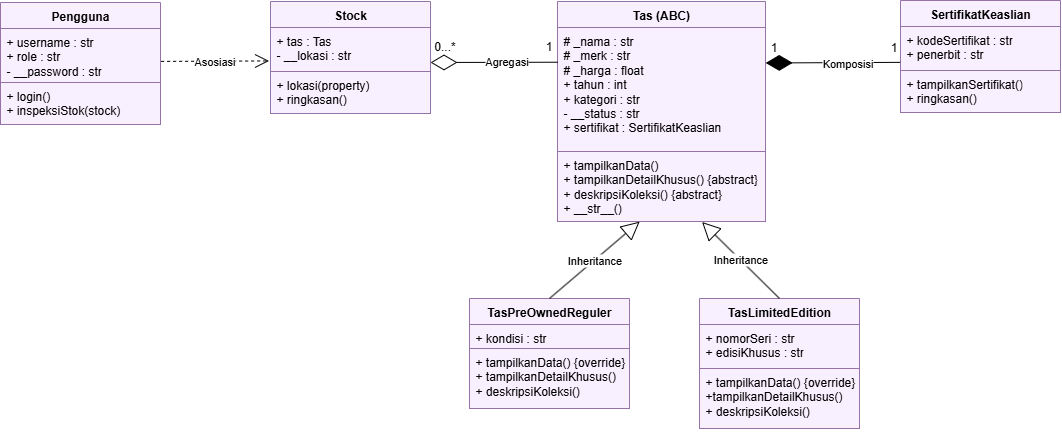

The diagram above was exported from draw.io. Its source (the exported page's mxGraphModel, read from the mxfile embedded in the PNG):
<mxGraphModel dx="1601" dy="825" grid="1" gridSize="10" guides="1" tooltips="1" connect="1" arrows="1" fold="1" page="1" pageScale="1" pageWidth="850" pageHeight="1100" math="0" shadow="0">
  <root>
    <mxCell id="0" />
    <mxCell id="1" parent="0" />
    <mxCell id="1WVs3SjssKQZWNsSCdX--13" value="Pengguna" style="swimlane;fontStyle=1;align=center;verticalAlign=top;childLayout=stackLayout;horizontal=1;startSize=26;horizontalStack=0;resizeParent=1;resizeParentMax=0;resizeLast=0;collapsible=1;marginBottom=0;whiteSpace=wrap;html=1;fillColor=#F9F0FF;strokeColor=#9673a6;" vertex="1" parent="1">
      <mxGeometry x="220" y="220" width="160" height="122" as="geometry" />
    </mxCell>
    <mxCell id="1WVs3SjssKQZWNsSCdX--14" value="+ username : str&lt;div&gt;+ role : str&lt;/div&gt;&lt;div&gt;- __password : str&lt;/div&gt;" style="text;strokeColor=#9673a6;fillColor=#F9F0FF;align=left;verticalAlign=top;spacingLeft=4;spacingRight=4;overflow=hidden;rotatable=0;points=[[0,0.5],[1,0.5]];portConstraint=eastwest;whiteSpace=wrap;html=1;" vertex="1" parent="1WVs3SjssKQZWNsSCdX--13">
      <mxGeometry y="26" width="160" height="54" as="geometry" />
    </mxCell>
    <mxCell id="1WVs3SjssKQZWNsSCdX--16" value="+ login()&lt;div&gt;+ inspeksiStok(stock)&lt;/div&gt;" style="text;strokeColor=#9673a6;fillColor=#F9F0FF;align=left;verticalAlign=top;spacingLeft=4;spacingRight=4;overflow=hidden;rotatable=0;points=[[0,0.5],[1,0.5]];portConstraint=eastwest;whiteSpace=wrap;html=1;" vertex="1" parent="1WVs3SjssKQZWNsSCdX--13">
      <mxGeometry y="80" width="160" height="42" as="geometry" />
    </mxCell>
    <mxCell id="1WVs3SjssKQZWNsSCdX--17" value="Stock" style="swimlane;fontStyle=1;align=center;verticalAlign=top;childLayout=stackLayout;horizontal=1;startSize=26;horizontalStack=0;resizeParent=1;resizeParentMax=0;resizeLast=0;collapsible=1;marginBottom=0;whiteSpace=wrap;html=1;fillColor=#F9F0FF;strokeColor=#9673a6;" vertex="1" parent="1">
      <mxGeometry x="490" y="219" width="160" height="112" as="geometry" />
    </mxCell>
    <mxCell id="1WVs3SjssKQZWNsSCdX--18" value="+ tas : Tas&lt;div&gt;- __lokasi : str&lt;/div&gt;" style="text;strokeColor=#9673a6;fillColor=#F9F0FF;align=left;verticalAlign=top;spacingLeft=4;spacingRight=4;overflow=hidden;rotatable=0;points=[[0,0.5],[1,0.5]];portConstraint=eastwest;whiteSpace=wrap;html=1;" vertex="1" parent="1WVs3SjssKQZWNsSCdX--17">
      <mxGeometry y="26" width="160" height="44" as="geometry" />
    </mxCell>
    <mxCell id="1WVs3SjssKQZWNsSCdX--19" value="+ lokasi(property)&lt;div&gt;+ ringkasan()&lt;/div&gt;" style="text;strokeColor=#9673a6;fillColor=#F9F0FF;align=left;verticalAlign=top;spacingLeft=4;spacingRight=4;overflow=hidden;rotatable=0;points=[[0,0.5],[1,0.5]];portConstraint=eastwest;whiteSpace=wrap;html=1;" vertex="1" parent="1WVs3SjssKQZWNsSCdX--17">
      <mxGeometry y="70" width="160" height="42" as="geometry" />
    </mxCell>
    <mxCell id="1WVs3SjssKQZWNsSCdX--20" value="Tas (ABC)" style="swimlane;fontStyle=1;align=center;verticalAlign=top;childLayout=stackLayout;horizontal=1;startSize=26;horizontalStack=0;resizeParent=1;resizeParentMax=0;resizeLast=0;collapsible=1;marginBottom=0;whiteSpace=wrap;html=1;fillColor=#F9F0FF;strokeColor=#9673a6;" vertex="1" parent="1">
      <mxGeometry x="777" y="219" width="208" height="220" as="geometry" />
    </mxCell>
    <mxCell id="1WVs3SjssKQZWNsSCdX--21" value="# _nama : str&lt;div&gt;# _merk : str&lt;/div&gt;&lt;div&gt;# _harga : float&lt;/div&gt;&lt;div&gt;+ tahun : int&lt;/div&gt;&lt;div&gt;+ kategori : str&lt;/div&gt;&lt;div&gt;- __status : str&lt;/div&gt;&lt;div&gt;+ sertifikat : SertifikatKeaslian&lt;/div&gt;" style="text;strokeColor=#9673a6;fillColor=#F9F0FF;align=left;verticalAlign=top;spacingLeft=4;spacingRight=4;overflow=hidden;rotatable=0;points=[[0,0.5],[1,0.5]];portConstraint=eastwest;whiteSpace=wrap;html=1;" vertex="1" parent="1WVs3SjssKQZWNsSCdX--20">
      <mxGeometry y="26" width="208" height="124" as="geometry" />
    </mxCell>
    <mxCell id="1WVs3SjssKQZWNsSCdX--22" value="+ tampilkanData()&lt;div&gt;+ tampilkanDetailKhusus() {abstract}&lt;/div&gt;&lt;div&gt;+ deskripsiKoleksi() {abstract}&lt;/div&gt;&lt;div&gt;+ __str__()&lt;/div&gt;" style="text;strokeColor=#9673a6;fillColor=#F9F0FF;align=left;verticalAlign=top;spacingLeft=4;spacingRight=4;overflow=hidden;rotatable=0;points=[[0,0.5],[1,0.5]];portConstraint=eastwest;whiteSpace=wrap;html=1;" vertex="1" parent="1WVs3SjssKQZWNsSCdX--20">
      <mxGeometry y="150" width="208" height="70" as="geometry" />
    </mxCell>
    <mxCell id="1WVs3SjssKQZWNsSCdX--32" value="Asosiasi" style="endArrow=open;endSize=12;dashed=1;html=1;rounded=0;exitX=1.004;exitY=0.609;exitDx=0;exitDy=0;exitPerimeter=0;entryX=-0.009;entryY=0.76;entryDx=0;entryDy=0;entryPerimeter=0;" edge="1" parent="1" source="1WVs3SjssKQZWNsSCdX--14" target="1WVs3SjssKQZWNsSCdX--18">
      <mxGeometry width="160" relative="1" as="geometry">
        <mxPoint x="380" y="380" as="sourcePoint" />
        <mxPoint x="540" y="380" as="targetPoint" />
      </mxGeometry>
    </mxCell>
    <mxCell id="1WVs3SjssKQZWNsSCdX--33" value="" style="endArrow=diamondThin;endFill=0;endSize=24;html=1;rounded=0;exitX=0.002;exitY=0.28;exitDx=0;exitDy=0;exitPerimeter=0;" edge="1" parent="1" source="1WVs3SjssKQZWNsSCdX--21">
      <mxGeometry width="160" relative="1" as="geometry">
        <mxPoint x="770" y="280" as="sourcePoint" />
        <mxPoint x="650" y="280" as="targetPoint" />
      </mxGeometry>
    </mxCell>
    <mxCell id="1WVs3SjssKQZWNsSCdX--34" value="Agregasi" style="edgeLabel;html=1;align=center;verticalAlign=middle;resizable=0;points=[];" vertex="1" connectable="0" parent="1WVs3SjssKQZWNsSCdX--33">
      <mxGeometry x="-0.17" y="-1" relative="1" as="geometry">
        <mxPoint as="offset" />
      </mxGeometry>
    </mxCell>
    <mxCell id="1WVs3SjssKQZWNsSCdX--35" value="SertifikatKeaslian" style="swimlane;fontStyle=1;align=center;verticalAlign=top;childLayout=stackLayout;horizontal=1;startSize=26;horizontalStack=0;resizeParent=1;resizeParentMax=0;resizeLast=0;collapsible=1;marginBottom=0;whiteSpace=wrap;html=1;fillColor=#F9F0FF;strokeColor=#9673a6;" vertex="1" parent="1">
      <mxGeometry x="1120" y="218" width="160" height="112" as="geometry" />
    </mxCell>
    <mxCell id="1WVs3SjssKQZWNsSCdX--36" value="+ kodeSertifikat : str&lt;div&gt;+ penerbit : str&lt;/div&gt;" style="text;strokeColor=#9673a6;fillColor=#F9F0FF;align=left;verticalAlign=top;spacingLeft=4;spacingRight=4;overflow=hidden;rotatable=0;points=[[0,0.5],[1,0.5]];portConstraint=eastwest;whiteSpace=wrap;html=1;" vertex="1" parent="1WVs3SjssKQZWNsSCdX--35">
      <mxGeometry y="26" width="160" height="44" as="geometry" />
    </mxCell>
    <mxCell id="1WVs3SjssKQZWNsSCdX--37" value="+ tampilkanSertifikat()&lt;div&gt;+ ringkasan()&lt;/div&gt;" style="text;strokeColor=#9673a6;fillColor=#F9F0FF;align=left;verticalAlign=top;spacingLeft=4;spacingRight=4;overflow=hidden;rotatable=0;points=[[0,0.5],[1,0.5]];portConstraint=eastwest;whiteSpace=wrap;html=1;" vertex="1" parent="1WVs3SjssKQZWNsSCdX--35">
      <mxGeometry y="70" width="160" height="42" as="geometry" />
    </mxCell>
    <mxCell id="1WVs3SjssKQZWNsSCdX--38" value="" style="endArrow=diamondThin;endFill=1;endSize=24;html=1;rounded=0;exitX=-0.002;exitY=0.815;exitDx=0;exitDy=0;exitPerimeter=0;entryX=1.001;entryY=0.286;entryDx=0;entryDy=0;entryPerimeter=0;" edge="1" parent="1" source="1WVs3SjssKQZWNsSCdX--36" target="1WVs3SjssKQZWNsSCdX--21">
      <mxGeometry width="160" relative="1" as="geometry">
        <mxPoint x="900" y="400" as="sourcePoint" />
        <mxPoint x="1060" y="400" as="targetPoint" />
      </mxGeometry>
    </mxCell>
    <mxCell id="1WVs3SjssKQZWNsSCdX--39" value="Komposisi" style="edgeLabel;html=1;align=center;verticalAlign=middle;resizable=0;points=[];" vertex="1" connectable="0" parent="1WVs3SjssKQZWNsSCdX--38">
      <mxGeometry x="-0.2094" relative="1" as="geometry">
        <mxPoint as="offset" />
      </mxGeometry>
    </mxCell>
    <mxCell id="1WVs3SjssKQZWNsSCdX--40" value="TasLimitedEdition" style="swimlane;fontStyle=1;align=center;verticalAlign=top;childLayout=stackLayout;horizontal=1;startSize=26;horizontalStack=0;resizeParent=1;resizeParentMax=0;resizeLast=0;collapsible=1;marginBottom=0;whiteSpace=wrap;html=1;fillColor=#F9F0FF;strokeColor=#9673a6;" vertex="1" parent="1">
      <mxGeometry x="919" y="516" width="160" height="130" as="geometry" />
    </mxCell>
    <mxCell id="1WVs3SjssKQZWNsSCdX--41" value="+ nomorSeri : str&lt;div&gt;+ edisiKhusus : str&lt;/div&gt;" style="text;strokeColor=#9673a6;fillColor=#F9F0FF;align=left;verticalAlign=top;spacingLeft=4;spacingRight=4;overflow=hidden;rotatable=0;points=[[0,0.5],[1,0.5]];portConstraint=eastwest;whiteSpace=wrap;html=1;" vertex="1" parent="1WVs3SjssKQZWNsSCdX--40">
      <mxGeometry y="26" width="160" height="44" as="geometry" />
    </mxCell>
    <mxCell id="1WVs3SjssKQZWNsSCdX--42" value="+ tampilkanData() {override}&lt;div&gt;+tampilkanDetailKhusus()&lt;/div&gt;&lt;div&gt;+ deskripsiKoleksi()&lt;/div&gt;" style="text;strokeColor=#9673a6;fillColor=#F9F0FF;align=left;verticalAlign=top;spacingLeft=4;spacingRight=4;overflow=hidden;rotatable=0;points=[[0,0.5],[1,0.5]];portConstraint=eastwest;whiteSpace=wrap;html=1;" vertex="1" parent="1WVs3SjssKQZWNsSCdX--40">
      <mxGeometry y="70" width="160" height="60" as="geometry" />
    </mxCell>
    <mxCell id="1WVs3SjssKQZWNsSCdX--43" value="Inheritance" style="endArrow=block;endSize=16;endFill=0;html=1;rounded=0;exitX=0.5;exitY=0;exitDx=0;exitDy=0;entryX=0.695;entryY=1.007;entryDx=0;entryDy=0;entryPerimeter=0;" edge="1" parent="1" source="1WVs3SjssKQZWNsSCdX--40" target="1WVs3SjssKQZWNsSCdX--22">
      <mxGeometry width="160" relative="1" as="geometry">
        <mxPoint x="980" y="650" as="sourcePoint" />
        <mxPoint x="1140" y="650" as="targetPoint" />
      </mxGeometry>
    </mxCell>
    <mxCell id="1WVs3SjssKQZWNsSCdX--44" value="TasPreOwnedReguler" style="swimlane;fontStyle=1;align=center;verticalAlign=top;childLayout=stackLayout;horizontal=1;startSize=26;horizontalStack=0;resizeParent=1;resizeParentMax=0;resizeLast=0;collapsible=1;marginBottom=0;whiteSpace=wrap;html=1;fillColor=#F9F0FF;strokeColor=#9673a6;" vertex="1" parent="1">
      <mxGeometry x="689" y="516" width="160" height="110" as="geometry" />
    </mxCell>
    <mxCell id="1WVs3SjssKQZWNsSCdX--45" value="+ kondisi : str" style="text;strokeColor=#9673a6;fillColor=#F9F0FF;align=left;verticalAlign=top;spacingLeft=4;spacingRight=4;overflow=hidden;rotatable=0;points=[[0,0.5],[1,0.5]];portConstraint=eastwest;whiteSpace=wrap;html=1;" vertex="1" parent="1WVs3SjssKQZWNsSCdX--44">
      <mxGeometry y="26" width="160" height="24" as="geometry" />
    </mxCell>
    <mxCell id="1WVs3SjssKQZWNsSCdX--46" value="+ tampilkanData() {override}&lt;div&gt;+ tampilkanDetailKhusus()&lt;/div&gt;&lt;div&gt;+ deskripsiKoleksi()&lt;/div&gt;" style="text;strokeColor=#9673a6;fillColor=#F9F0FF;align=left;verticalAlign=top;spacingLeft=4;spacingRight=4;overflow=hidden;rotatable=0;points=[[0,0.5],[1,0.5]];portConstraint=eastwest;whiteSpace=wrap;html=1;" vertex="1" parent="1WVs3SjssKQZWNsSCdX--44">
      <mxGeometry y="50" width="160" height="60" as="geometry" />
    </mxCell>
    <mxCell id="1WVs3SjssKQZWNsSCdX--47" value="Inheritance" style="endArrow=block;endSize=16;endFill=0;html=1;rounded=0;exitX=0.5;exitY=0;exitDx=0;exitDy=0;entryX=0.395;entryY=1.002;entryDx=0;entryDy=0;entryPerimeter=0;" edge="1" parent="1" source="1WVs3SjssKQZWNsSCdX--44" target="1WVs3SjssKQZWNsSCdX--22">
      <mxGeometry width="160" relative="1" as="geometry">
        <mxPoint x="820" y="540" as="sourcePoint" />
        <mxPoint x="980" y="540" as="targetPoint" />
      </mxGeometry>
    </mxCell>
    <mxCell id="1WVs3SjssKQZWNsSCdX--48" value="1" style="text;html=1;align=center;verticalAlign=middle;resizable=0;points=[];autosize=1;strokeColor=none;fillColor=none;" vertex="1" parent="1">
      <mxGeometry x="753" y="249" width="30" height="30" as="geometry" />
    </mxCell>
    <mxCell id="1WVs3SjssKQZWNsSCdX--49" value="0...*" style="text;html=1;align=center;verticalAlign=middle;resizable=0;points=[];autosize=1;strokeColor=none;fillColor=none;" vertex="1" parent="1">
      <mxGeometry x="644" y="249" width="40" height="30" as="geometry" />
    </mxCell>
    <mxCell id="1WVs3SjssKQZWNsSCdX--50" value="1" style="text;html=1;align=center;verticalAlign=middle;resizable=0;points=[];autosize=1;strokeColor=none;fillColor=none;" vertex="1" parent="1">
      <mxGeometry x="978" y="250" width="30" height="30" as="geometry" />
    </mxCell>
    <mxCell id="1WVs3SjssKQZWNsSCdX--51" value="1" style="text;html=1;align=center;verticalAlign=middle;resizable=0;points=[];autosize=1;strokeColor=none;fillColor=none;" vertex="1" parent="1">
      <mxGeometry x="1098" y="250" width="30" height="30" as="geometry" />
    </mxCell>
  </root>
</mxGraphModel>